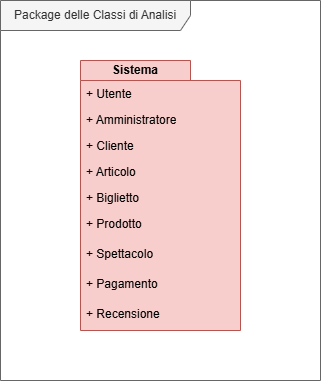

The diagram above was exported from draw.io. Its source (the exported page's mxGraphModel, read from the mxfile embedded in the PNG):
<mxGraphModel dx="1028" dy="548" grid="1" gridSize="10" guides="1" tooltips="1" connect="1" arrows="1" fold="1" page="1" pageScale="1" pageWidth="827" pageHeight="1169" math="0" shadow="0">
  <root>
    <mxCell id="0" />
    <mxCell id="1" parent="0" />
    <mxCell id="bqrUE3J2IVaSqkwMD6Sd-1" value="Package delle Classi di Analisi" style="shape=umlFrame;whiteSpace=wrap;html=1;pointerEvents=0;recursiveResize=0;container=1;collapsible=0;width=190;fillColor=#f5f5f5;fontColor=#333333;strokeColor=#666666;height=30;" parent="1" vertex="1">
      <mxGeometry x="160" y="80" width="320" height="380" as="geometry" />
    </mxCell>
    <mxCell id="bqrUE3J2IVaSqkwMD6Sd-6" value="Sistema" style="shape=folder;fontStyle=1;tabWidth=110;tabHeight=20;tabPosition=left;html=1;boundedLbl=1;labelInHeader=1;container=1;collapsible=0;recursiveResize=0;whiteSpace=wrap;fillColor=#f8cecc;strokeColor=#b85450;" parent="bqrUE3J2IVaSqkwMD6Sd-1" vertex="1">
      <mxGeometry x="80" y="60" width="160" height="270" as="geometry" />
    </mxCell>
    <mxCell id="bqrUE3J2IVaSqkwMD6Sd-13" value="+ Utente" style="text;strokeColor=none;fillColor=none;align=left;verticalAlign=top;spacingLeft=4;spacingRight=4;overflow=hidden;rotatable=0;points=[[0,0.5],[1,0.5]];portConstraint=eastwest;whiteSpace=wrap;html=1;" parent="bqrUE3J2IVaSqkwMD6Sd-6" vertex="1">
      <mxGeometry y="20" width="160" height="26" as="geometry" />
    </mxCell>
    <mxCell id="bqrUE3J2IVaSqkwMD6Sd-16" value="+ Amministratore" style="text;strokeColor=none;fillColor=none;align=left;verticalAlign=top;spacingLeft=4;spacingRight=4;overflow=hidden;rotatable=0;points=[[0,0.5],[1,0.5]];portConstraint=eastwest;whiteSpace=wrap;html=1;" parent="bqrUE3J2IVaSqkwMD6Sd-6" vertex="1">
      <mxGeometry y="46" width="160" height="26" as="geometry" />
    </mxCell>
    <mxCell id="bqrUE3J2IVaSqkwMD6Sd-17" value="+ Cliente" style="text;strokeColor=none;fillColor=none;align=left;verticalAlign=top;spacingLeft=4;spacingRight=4;overflow=hidden;rotatable=0;points=[[0,0.5],[1,0.5]];portConstraint=eastwest;whiteSpace=wrap;html=1;" parent="bqrUE3J2IVaSqkwMD6Sd-6" vertex="1">
      <mxGeometry y="72" width="160" height="26" as="geometry" />
    </mxCell>
    <mxCell id="bqrUE3J2IVaSqkwMD6Sd-18" value="+ Articolo" style="text;strokeColor=none;fillColor=none;align=left;verticalAlign=top;spacingLeft=4;spacingRight=4;overflow=hidden;rotatable=0;points=[[0,0.5],[1,0.5]];portConstraint=eastwest;whiteSpace=wrap;html=1;" parent="bqrUE3J2IVaSqkwMD6Sd-6" vertex="1">
      <mxGeometry y="98" width="160" height="26" as="geometry" />
    </mxCell>
    <mxCell id="bqrUE3J2IVaSqkwMD6Sd-19" value="+ Biglietto" style="text;strokeColor=none;fillColor=none;align=left;verticalAlign=top;spacingLeft=4;spacingRight=4;overflow=hidden;rotatable=0;points=[[0,0.5],[1,0.5]];portConstraint=eastwest;whiteSpace=wrap;html=1;" parent="bqrUE3J2IVaSqkwMD6Sd-6" vertex="1">
      <mxGeometry y="124" width="160" height="26" as="geometry" />
    </mxCell>
    <mxCell id="bqrUE3J2IVaSqkwMD6Sd-20" value="+ Prodotto" style="text;strokeColor=none;fillColor=none;align=left;verticalAlign=top;spacingLeft=4;spacingRight=4;overflow=hidden;rotatable=0;points=[[0,0.5],[1,0.5]];portConstraint=eastwest;whiteSpace=wrap;html=1;" parent="bqrUE3J2IVaSqkwMD6Sd-6" vertex="1">
      <mxGeometry y="150" width="160" height="30" as="geometry" />
    </mxCell>
    <mxCell id="bqrUE3J2IVaSqkwMD6Sd-21" value="+ Spettacolo" style="text;strokeColor=none;fillColor=none;align=left;verticalAlign=top;spacingLeft=4;spacingRight=4;overflow=hidden;rotatable=0;points=[[0,0.5],[1,0.5]];portConstraint=eastwest;whiteSpace=wrap;html=1;" parent="bqrUE3J2IVaSqkwMD6Sd-6" vertex="1">
      <mxGeometry y="180" width="160" height="30" as="geometry" />
    </mxCell>
    <mxCell id="bqrUE3J2IVaSqkwMD6Sd-22" value="+ Pagamento" style="text;strokeColor=none;fillColor=none;align=left;verticalAlign=top;spacingLeft=4;spacingRight=4;overflow=hidden;rotatable=0;points=[[0,0.5],[1,0.5]];portConstraint=eastwest;whiteSpace=wrap;html=1;" parent="bqrUE3J2IVaSqkwMD6Sd-6" vertex="1">
      <mxGeometry y="210" width="160" height="30" as="geometry" />
    </mxCell>
    <mxCell id="h9qvPHscpg2QcWYEfq77-1" value="+ Recensione" style="text;strokeColor=none;fillColor=none;align=left;verticalAlign=top;spacingLeft=4;spacingRight=4;overflow=hidden;rotatable=0;points=[[0,0.5],[1,0.5]];portConstraint=eastwest;whiteSpace=wrap;html=1;" parent="bqrUE3J2IVaSqkwMD6Sd-1" vertex="1">
      <mxGeometry x="80" y="300" width="160" height="30" as="geometry" />
    </mxCell>
  </root>
</mxGraphModel>